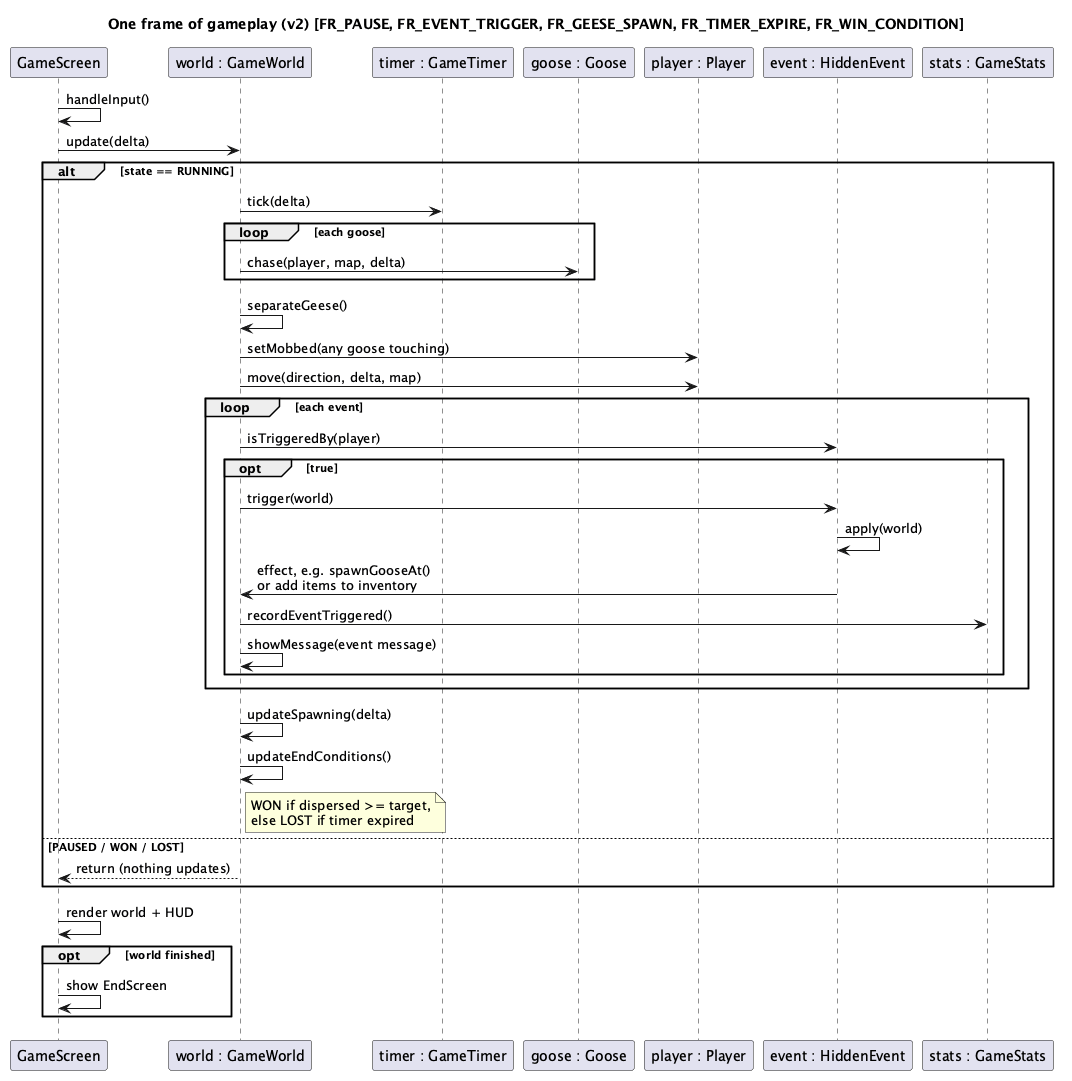

The diagram above was rendered by PlantUML. Its source (embedded in the PNG):
@startuml seq-update
title One frame of gameplay (v2) [FR_PAUSE, FR_EVENT_TRIGGER, FR_GEESE_SPAWN, FR_TIMER_EXPIRE, FR_WIN_CONDITION]
participant "GameScreen" as S
participant "world : GameWorld" as W
participant "timer : GameTimer" as T
participant "goose : Goose" as G
participant "player : Player" as P
participant "event : HiddenEvent" as E
participant "stats : GameStats" as ST

S -> S : handleInput()
S -> W : update(delta)
alt state == RUNNING
  W -> T : tick(delta)
  loop each goose
    W -> G : chase(player, map, delta)
  end
  W -> W : separateGeese()
  W -> P : setMobbed(any goose touching)
  W -> P : move(direction, delta, map)
  loop each event
    W -> E : isTriggeredBy(player)
    opt true
      W -> E : trigger(world)
      E -> E : apply(world)
      E -> W : effect, e.g. spawnGooseAt()\nor add items to inventory
      W -> ST : recordEventTriggered()
      W -> W : showMessage(event message)
    end
  end
  W -> W : updateSpawning(delta)
  W -> W : updateEndConditions()
  note right of W
    WON if dispersed >= target,
    else LOST if timer expired
  end note
else PAUSED / WON / LOST
  W --> S : return (nothing updates)
end
S -> S : render world + HUD
opt world finished
  S -> S : show EndScreen
end
@enduml